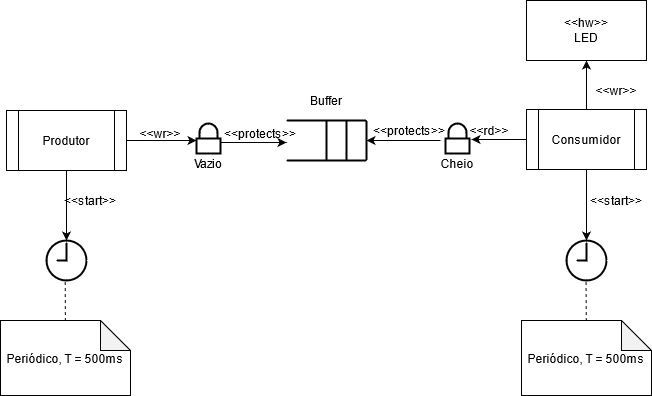

The diagram above was exported from draw.io. Its source (the exported page's mxGraphModel, read from the mxfile embedded in the PNG):
<mxGraphModel dx="868" dy="451" grid="1" gridSize="10" guides="1" tooltips="1" connect="1" arrows="1" fold="1" page="1" pageScale="1" pageWidth="827" pageHeight="1169" math="0" shadow="0">
  <root>
    <mxCell id="0" />
    <mxCell id="1" parent="0" />
    <mxCell id="EXK1T9lhTax6mCZzmN81-39" value="" style="edgeStyle=orthogonalEdgeStyle;rounded=0;orthogonalLoop=1;jettySize=auto;html=1;strokeWidth=1;" edge="1" parent="1" source="EXK1T9lhTax6mCZzmN81-20" target="EXK1T9lhTax6mCZzmN81-29">
      <mxGeometry relative="1" as="geometry" />
    </mxCell>
    <mxCell id="EXK1T9lhTax6mCZzmN81-20" value="Produtor" style="shape=process;whiteSpace=wrap;html=1;backgroundOutline=1;" vertex="1" parent="1">
      <mxGeometry x="6" y="110" width="120" height="60" as="geometry" />
    </mxCell>
    <mxCell id="EXK1T9lhTax6mCZzmN81-58" value="" style="edgeStyle=orthogonalEdgeStyle;rounded=0;orthogonalLoop=1;jettySize=auto;html=1;strokeWidth=1;" edge="1" parent="1" source="EXK1T9lhTax6mCZzmN81-21" target="EXK1T9lhTax6mCZzmN81-56">
      <mxGeometry relative="1" as="geometry" />
    </mxCell>
    <mxCell id="EXK1T9lhTax6mCZzmN81-62" value="" style="edgeStyle=orthogonalEdgeStyle;rounded=0;orthogonalLoop=1;jettySize=auto;html=1;strokeWidth=1;" edge="1" parent="1" source="EXK1T9lhTax6mCZzmN81-21" target="EXK1T9lhTax6mCZzmN81-61">
      <mxGeometry relative="1" as="geometry" />
    </mxCell>
    <mxCell id="EXK1T9lhTax6mCZzmN81-21" value="Consumidor" style="shape=process;whiteSpace=wrap;html=1;backgroundOutline=1;" vertex="1" parent="1">
      <mxGeometry x="526" y="109" width="120" height="60" as="geometry" />
    </mxCell>
    <mxCell id="EXK1T9lhTax6mCZzmN81-28" value="" style="group;strokeWidth=2;" vertex="1" connectable="0" parent="1">
      <mxGeometry x="286" y="120" width="80" height="40" as="geometry" />
    </mxCell>
    <mxCell id="EXK1T9lhTax6mCZzmN81-23" value="" style="endArrow=none;html=1;strokeWidth=2;" edge="1" parent="EXK1T9lhTax6mCZzmN81-28">
      <mxGeometry width="50" height="50" relative="1" as="geometry">
        <mxPoint as="sourcePoint" />
        <mxPoint x="80" as="targetPoint" />
      </mxGeometry>
    </mxCell>
    <mxCell id="EXK1T9lhTax6mCZzmN81-24" value="" style="endArrow=none;html=1;strokeWidth=2;" edge="1" parent="EXK1T9lhTax6mCZzmN81-28">
      <mxGeometry width="50" height="50" relative="1" as="geometry">
        <mxPoint y="40" as="sourcePoint" />
        <mxPoint x="80" y="40" as="targetPoint" />
      </mxGeometry>
    </mxCell>
    <mxCell id="EXK1T9lhTax6mCZzmN81-25" value="" style="endArrow=none;html=1;strokeWidth=2;" edge="1" parent="EXK1T9lhTax6mCZzmN81-28">
      <mxGeometry width="50" height="50" relative="1" as="geometry">
        <mxPoint x="80" y="40" as="sourcePoint" />
        <mxPoint x="80" as="targetPoint" />
      </mxGeometry>
    </mxCell>
    <mxCell id="EXK1T9lhTax6mCZzmN81-26" value="" style="endArrow=none;html=1;strokeWidth=2;" edge="1" parent="EXK1T9lhTax6mCZzmN81-28">
      <mxGeometry width="50" height="50" relative="1" as="geometry">
        <mxPoint x="60" y="40" as="sourcePoint" />
        <mxPoint x="60" as="targetPoint" />
      </mxGeometry>
    </mxCell>
    <mxCell id="EXK1T9lhTax6mCZzmN81-27" value="" style="endArrow=none;html=1;strokeWidth=2;" edge="1" parent="EXK1T9lhTax6mCZzmN81-28">
      <mxGeometry width="50" height="50" relative="1" as="geometry">
        <mxPoint x="40" y="40" as="sourcePoint" />
        <mxPoint x="40" as="targetPoint" />
      </mxGeometry>
    </mxCell>
    <mxCell id="EXK1T9lhTax6mCZzmN81-29" value="" style="html=1;verticalLabelPosition=bottom;align=center;labelBackgroundColor=#ffffff;verticalAlign=top;strokeWidth=2;shadow=0;dashed=0;shape=mxgraph.ios7.icons.clock;" vertex="1" parent="1">
      <mxGeometry x="46" y="240" width="40" height="40" as="geometry" />
    </mxCell>
    <mxCell id="EXK1T9lhTax6mCZzmN81-34" value="" style="html=1;verticalLabelPosition=bottom;align=center;labelBackgroundColor=#ffffff;verticalAlign=top;strokeWidth=2;shadow=0;dashed=0;shape=mxgraph.ios7.icons.locked;fillColor=#ffffff;" vertex="1" parent="1">
      <mxGeometry x="196" y="123" width="24" height="30" as="geometry" />
    </mxCell>
    <mxCell id="EXK1T9lhTax6mCZzmN81-40" value="Periódico, T = 500ms" style="shape=note;whiteSpace=wrap;html=1;backgroundOutline=1;darkOpacity=0.05;strokeColor=#000000;strokeWidth=1;fillColor=#ffffff;" vertex="1" parent="1">
      <mxGeometry y="320" width="130" height="75" as="geometry" />
    </mxCell>
    <mxCell id="EXK1T9lhTax6mCZzmN81-42" value="" style="html=1;verticalLabelPosition=bottom;align=center;labelBackgroundColor=#ffffff;verticalAlign=top;strokeWidth=2;shadow=0;dashed=0;shape=mxgraph.ios7.icons.locked;fillColor=#ffffff;" vertex="1" parent="1">
      <mxGeometry x="445" y="123" width="24" height="30" as="geometry" />
    </mxCell>
    <mxCell id="EXK1T9lhTax6mCZzmN81-49" value="" style="endArrow=classic;html=1;strokeWidth=1;exitX=1;exitY=0.5;exitDx=0;exitDy=0;entryX=0;entryY=0.567;entryDx=0;entryDy=0;entryPerimeter=0;" edge="1" parent="1" source="EXK1T9lhTax6mCZzmN81-20" target="EXK1T9lhTax6mCZzmN81-34">
      <mxGeometry width="50" height="50" relative="1" as="geometry">
        <mxPoint x="296" y="250" as="sourcePoint" />
        <mxPoint x="346" y="200" as="targetPoint" />
      </mxGeometry>
    </mxCell>
    <mxCell id="EXK1T9lhTax6mCZzmN81-50" value="" style="endArrow=classic;html=1;strokeWidth=1;exitX=0;exitY=0.5;exitDx=0;exitDy=0;entryX=1.083;entryY=0.533;entryDx=0;entryDy=0;entryPerimeter=0;" edge="1" parent="1" source="EXK1T9lhTax6mCZzmN81-21" target="EXK1T9lhTax6mCZzmN81-42">
      <mxGeometry width="50" height="50" relative="1" as="geometry">
        <mxPoint x="296" y="250" as="sourcePoint" />
        <mxPoint x="346" y="200" as="targetPoint" />
      </mxGeometry>
    </mxCell>
    <mxCell id="EXK1T9lhTax6mCZzmN81-51" value="Buffer" style="text;html=1;strokeColor=none;fillColor=none;align=center;verticalAlign=middle;whiteSpace=wrap;rounded=0;" vertex="1" parent="1">
      <mxGeometry x="306" y="90" width="40" height="20" as="geometry" />
    </mxCell>
    <mxCell id="EXK1T9lhTax6mCZzmN81-52" value="" style="endArrow=classic;html=1;strokeWidth=1;exitX=1;exitY=0.633;exitDx=0;exitDy=0;exitPerimeter=0;" edge="1" parent="1" source="EXK1T9lhTax6mCZzmN81-34">
      <mxGeometry width="50" height="50" relative="1" as="geometry">
        <mxPoint x="296" y="230" as="sourcePoint" />
        <mxPoint x="286" y="142" as="targetPoint" />
      </mxGeometry>
    </mxCell>
    <mxCell id="EXK1T9lhTax6mCZzmN81-53" value="" style="endArrow=classic;html=1;strokeWidth=1;" edge="1" parent="1">
      <mxGeometry width="50" height="50" relative="1" as="geometry">
        <mxPoint x="440" y="140" as="sourcePoint" />
        <mxPoint x="366" y="140" as="targetPoint" />
      </mxGeometry>
    </mxCell>
    <mxCell id="EXK1T9lhTax6mCZzmN81-54" value="&amp;lt;&amp;lt;rd&amp;gt;&amp;gt;" style="text;html=1;strokeColor=none;fillColor=none;align=center;verticalAlign=middle;whiteSpace=wrap;rounded=0;" vertex="1" parent="1">
      <mxGeometry x="469" y="120" width="40" height="20" as="geometry" />
    </mxCell>
    <mxCell id="EXK1T9lhTax6mCZzmN81-55" value="&amp;lt;&amp;lt;wr&amp;gt;&amp;gt;" style="text;html=1;strokeColor=none;fillColor=none;align=center;verticalAlign=middle;whiteSpace=wrap;rounded=0;" vertex="1" parent="1">
      <mxGeometry x="140" y="123" width="40" height="20" as="geometry" />
    </mxCell>
    <mxCell id="EXK1T9lhTax6mCZzmN81-56" value="" style="html=1;verticalLabelPosition=bottom;align=center;labelBackgroundColor=#ffffff;verticalAlign=top;strokeWidth=2;shadow=0;dashed=0;shape=mxgraph.ios7.icons.clock;" vertex="1" parent="1">
      <mxGeometry x="566" y="240" width="40" height="40" as="geometry" />
    </mxCell>
    <mxCell id="EXK1T9lhTax6mCZzmN81-59" value="Periódico, T = 500ms" style="shape=note;whiteSpace=wrap;html=1;backgroundOutline=1;darkOpacity=0.05;strokeColor=#000000;strokeWidth=1;fillColor=#ffffff;" vertex="1" parent="1">
      <mxGeometry x="521" y="320" width="130" height="75" as="geometry" />
    </mxCell>
    <mxCell id="EXK1T9lhTax6mCZzmN81-61" value="&lt;div&gt;&amp;lt;&amp;lt;hw&amp;gt;&amp;gt;&lt;/div&gt;&lt;div&gt;LED&lt;br&gt;&lt;/div&gt;" style="rounded=0;whiteSpace=wrap;html=1;strokeColor=#000000;strokeWidth=1;fillColor=#ffffff;" vertex="1" parent="1">
      <mxGeometry x="526" width="120" height="60" as="geometry" />
    </mxCell>
    <mxCell id="EXK1T9lhTax6mCZzmN81-63" value="&amp;lt;&amp;lt;wr&amp;gt;&amp;gt;" style="text;html=1;strokeColor=none;fillColor=none;align=center;verticalAlign=middle;whiteSpace=wrap;rounded=0;" vertex="1" parent="1">
      <mxGeometry x="596" y="80" width="40" height="20" as="geometry" />
    </mxCell>
    <mxCell id="EXK1T9lhTax6mCZzmN81-64" value="" style="endArrow=none;dashed=1;html=1;strokeWidth=1;exitX=0.467;exitY=1.038;exitDx=0;exitDy=0;exitPerimeter=0;" edge="1" parent="1" source="EXK1T9lhTax6mCZzmN81-29" target="EXK1T9lhTax6mCZzmN81-40">
      <mxGeometry width="50" height="50" relative="1" as="geometry">
        <mxPoint x="146" y="220" as="sourcePoint" />
        <mxPoint x="196" y="170" as="targetPoint" />
      </mxGeometry>
    </mxCell>
    <mxCell id="EXK1T9lhTax6mCZzmN81-65" value="" style="endArrow=none;dashed=1;html=1;strokeWidth=1;exitX=0.488;exitY=1.038;exitDx=0;exitDy=0;exitPerimeter=0;" edge="1" parent="1" source="EXK1T9lhTax6mCZzmN81-56" target="EXK1T9lhTax6mCZzmN81-59">
      <mxGeometry width="50" height="50" relative="1" as="geometry">
        <mxPoint x="356" y="240" as="sourcePoint" />
        <mxPoint x="406" y="190" as="targetPoint" />
      </mxGeometry>
    </mxCell>
    <mxCell id="EXK1T9lhTax6mCZzmN81-66" value="&amp;lt;&amp;lt;start&amp;gt;&amp;gt;" style="text;html=1;strokeColor=none;fillColor=none;align=center;verticalAlign=middle;whiteSpace=wrap;rounded=0;" vertex="1" parent="1">
      <mxGeometry x="596" y="190" width="40" height="20" as="geometry" />
    </mxCell>
    <mxCell id="EXK1T9lhTax6mCZzmN81-67" value="&amp;lt;&amp;lt;start&amp;gt;&amp;gt;" style="text;html=1;strokeColor=none;fillColor=none;align=center;verticalAlign=middle;whiteSpace=wrap;rounded=0;" vertex="1" parent="1">
      <mxGeometry x="70" y="190" width="40" height="20" as="geometry" />
    </mxCell>
    <mxCell id="EXK1T9lhTax6mCZzmN81-68" value="Vazio" style="text;html=1;strokeColor=none;fillColor=none;align=center;verticalAlign=middle;whiteSpace=wrap;rounded=0;" vertex="1" parent="1">
      <mxGeometry x="188" y="153" width="40" height="20" as="geometry" />
    </mxCell>
    <mxCell id="EXK1T9lhTax6mCZzmN81-70" value="Cheio" style="text;html=1;strokeColor=none;fillColor=none;align=center;verticalAlign=middle;whiteSpace=wrap;rounded=0;" vertex="1" parent="1">
      <mxGeometry x="437" y="153" width="40" height="20" as="geometry" />
    </mxCell>
    <mxCell id="EXK1T9lhTax6mCZzmN81-71" value="&amp;lt;&amp;lt;protects&amp;gt;&amp;gt;" style="text;html=1;strokeColor=none;fillColor=none;align=center;verticalAlign=middle;whiteSpace=wrap;rounded=0;" vertex="1" parent="1">
      <mxGeometry x="389" y="120" width="40" height="20" as="geometry" />
    </mxCell>
    <mxCell id="EXK1T9lhTax6mCZzmN81-72" value="&amp;lt;&amp;lt;protects&amp;gt;&amp;gt;" style="text;html=1;strokeColor=none;fillColor=none;align=center;verticalAlign=middle;whiteSpace=wrap;rounded=0;" vertex="1" parent="1">
      <mxGeometry x="240" y="123" width="40" height="20" as="geometry" />
    </mxCell>
  </root>
</mxGraphModel>